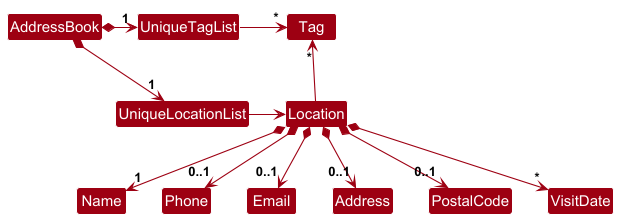

The diagram above was rendered by PlantUML. Its source (embedded in the PNG):
@startuml
!include style.puml
skinparam arrowThickness 1.1
skinparam arrowColor MODEL_COLOR
skinparam classBackgroundColor MODEL_COLOR

AddressBook *-right-> "1" UniqueLocationList
AddressBook *-right-> "1" UniqueTagList
UniqueTagList -[hidden]down- UniqueLocationList
UniqueTagList -[hidden]down- UniqueLocationList

UniqueTagList -right-> "*" Tag
UniqueLocationList -right-> Location

Location -up-> "*" Tag

Location *--> "1" Name
Location *--> "0..1" Phone
Location *--> "0..1" Email
Location *--> "0..1" Address
Location *--> "0..1" PostalCode
Location *--> "*" VisitDate
@enduml